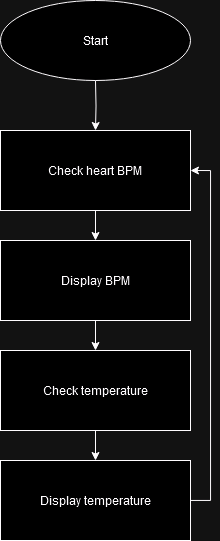

The diagram above was exported from draw.io. Its source (the exported page's mxGraphModel, read from the mxfile embedded in the PNG):
<mxGraphModel dx="1105" dy="607" grid="1" gridSize="10" guides="1" tooltips="1" connect="1" arrows="1" fold="1" page="1" pageScale="1" pageWidth="850" pageHeight="1100" math="0" shadow="0">
  <root>
    <mxCell id="0" />
    <mxCell id="1" parent="0" />
    <mxCell id="e-T_Rmz9DARLG4ARxk-P-4" style="edgeStyle=orthogonalEdgeStyle;rounded=0;orthogonalLoop=1;jettySize=auto;html=1;entryX=0.5;entryY=0;entryDx=0;entryDy=0;" edge="1" parent="1" target="e-T_Rmz9DARLG4ARxk-P-3">
      <mxGeometry relative="1" as="geometry">
        <mxPoint x="385" y="240" as="sourcePoint" />
      </mxGeometry>
    </mxCell>
    <mxCell id="e-T_Rmz9DARLG4ARxk-P-10" style="edgeStyle=orthogonalEdgeStyle;rounded=0;orthogonalLoop=1;jettySize=auto;html=1;entryX=0.5;entryY=0;entryDx=0;entryDy=0;" edge="1" parent="1" source="e-T_Rmz9DARLG4ARxk-P-3" target="e-T_Rmz9DARLG4ARxk-P-8">
      <mxGeometry relative="1" as="geometry" />
    </mxCell>
    <mxCell id="e-T_Rmz9DARLG4ARxk-P-3" value="Check heart BPM" style="rounded=0;whiteSpace=wrap;html=1;" vertex="1" parent="1">
      <mxGeometry x="290" y="290" width="190" height="80" as="geometry" />
    </mxCell>
    <mxCell id="e-T_Rmz9DARLG4ARxk-P-12" style="edgeStyle=orthogonalEdgeStyle;rounded=0;orthogonalLoop=1;jettySize=auto;html=1;entryX=0.5;entryY=0;entryDx=0;entryDy=0;" edge="1" parent="1" source="e-T_Rmz9DARLG4ARxk-P-5" target="e-T_Rmz9DARLG4ARxk-P-9">
      <mxGeometry relative="1" as="geometry" />
    </mxCell>
    <mxCell id="e-T_Rmz9DARLG4ARxk-P-5" value="Check temperature" style="rounded=0;whiteSpace=wrap;html=1;" vertex="1" parent="1">
      <mxGeometry x="290" y="510" width="190" height="80" as="geometry" />
    </mxCell>
    <mxCell id="e-T_Rmz9DARLG4ARxk-P-11" style="edgeStyle=orthogonalEdgeStyle;rounded=0;orthogonalLoop=1;jettySize=auto;html=1;entryX=0.5;entryY=0;entryDx=0;entryDy=0;" edge="1" parent="1" source="e-T_Rmz9DARLG4ARxk-P-8" target="e-T_Rmz9DARLG4ARxk-P-5">
      <mxGeometry relative="1" as="geometry" />
    </mxCell>
    <mxCell id="e-T_Rmz9DARLG4ARxk-P-8" value="Display BPM" style="rounded=0;whiteSpace=wrap;html=1;" vertex="1" parent="1">
      <mxGeometry x="290" y="400" width="190" height="80" as="geometry" />
    </mxCell>
    <mxCell id="e-T_Rmz9DARLG4ARxk-P-13" style="edgeStyle=orthogonalEdgeStyle;rounded=0;orthogonalLoop=1;jettySize=auto;html=1;entryX=1;entryY=0.5;entryDx=0;entryDy=0;" edge="1" parent="1" source="e-T_Rmz9DARLG4ARxk-P-9" target="e-T_Rmz9DARLG4ARxk-P-3">
      <mxGeometry relative="1" as="geometry">
        <Array as="points">
          <mxPoint x="500" y="660" />
          <mxPoint x="500" y="330" />
        </Array>
      </mxGeometry>
    </mxCell>
    <mxCell id="e-T_Rmz9DARLG4ARxk-P-9" value="Display temperature" style="rounded=0;whiteSpace=wrap;html=1;" vertex="1" parent="1">
      <mxGeometry x="290" y="620" width="190" height="80" as="geometry" />
    </mxCell>
    <mxCell id="e-T_Rmz9DARLG4ARxk-P-14" value="Start" style="ellipse;whiteSpace=wrap;html=1;" vertex="1" parent="1">
      <mxGeometry x="290" y="160" width="190" height="80" as="geometry" />
    </mxCell>
    <mxCell id="PQ8rfKERez1-Ezl7ZyjS-1" style="" parent="0" />
    <object label="Top" id="PQ8rfKERez1-Ezl7ZyjS-23">
      <mxCell style="" parent="0" />
    </object>
    <object label="Bottom" id="PQ8rfKERez1-Ezl7ZyjS-24">
      <mxCell style="" parent="0" />
    </object>
    <object label="Left" id="PQ8rfKERez1-Ezl7ZyjS-25">
      <mxCell style="" parent="0" />
    </object>
    <object label="Lines" id="PQ8rfKERez1-Ezl7ZyjS-26">
      <mxCell parent="0" />
    </object>
    <mxCell id="PQ8rfKERez1-Ezl7ZyjS-27" style="" parent="0" />
    <object label="Top" id="PQ8rfKERez1-Ezl7ZyjS-49">
      <mxCell style="" parent="0" />
    </object>
    <object label="Bottom" id="PQ8rfKERez1-Ezl7ZyjS-50">
      <mxCell style="" parent="0" />
    </object>
    <object label="Left" id="PQ8rfKERez1-Ezl7ZyjS-51">
      <mxCell style="" parent="0" />
    </object>
    <object label="Lines" id="PQ8rfKERez1-Ezl7ZyjS-52">
      <mxCell parent="0" />
    </object>
  </root>
</mxGraphModel>